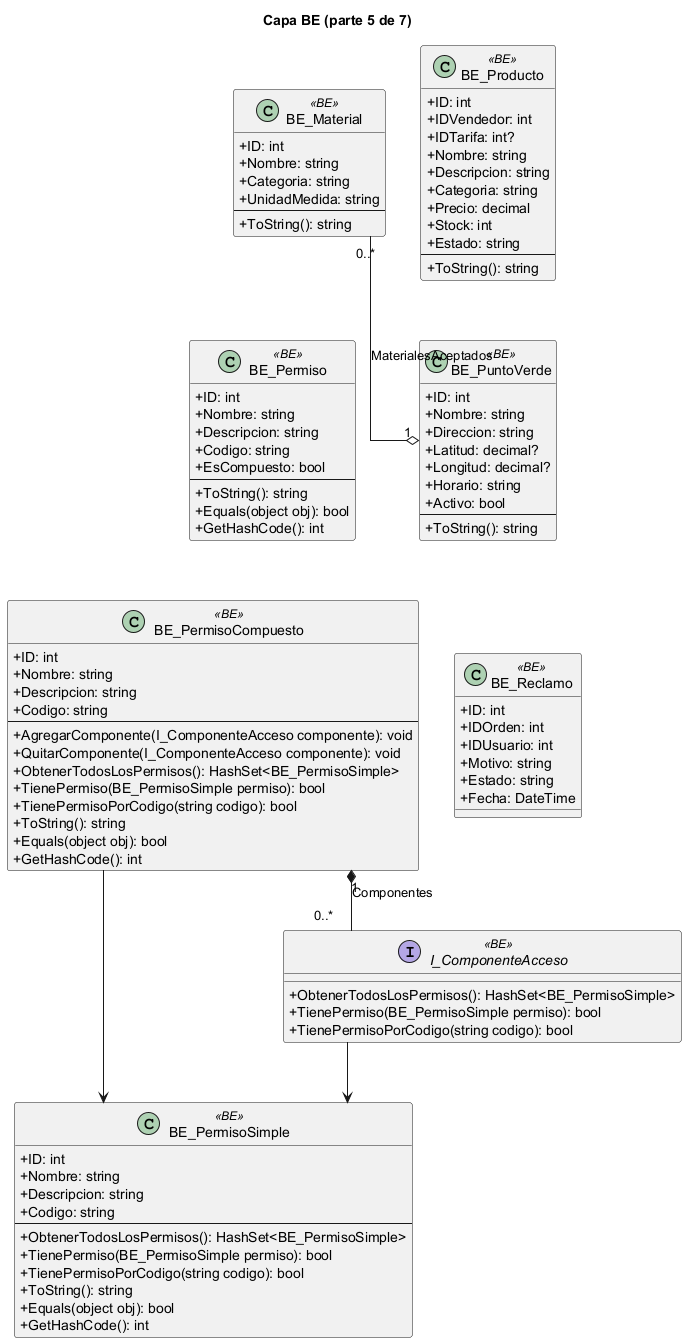

The diagram above was rendered by PlantUML. Its source (embedded in the PNG):
@startuml
skinparam classAttributeIconSize 0
skinparam linetype ortho
title Capa BE (parte 5 de 7)
class "BE_Material" as BE_Material <<BE>> {
  +ID: int
  +Nombre: string
  +Categoria: string
  +UnidadMedida: string
  --
  +ToString(): string
}
class "BE_Permiso" as BE_Permiso <<BE>> {
  +ID: int
  +Nombre: string
  +Descripcion: string
  +Codigo: string
  +EsCompuesto: bool
  --
  +ToString(): string
  +Equals(object obj): bool
  +GetHashCode(): int
}
class "BE_PermisoCompuesto" as BE_PermisoCompuesto <<BE>> {
  +ID: int
  +Nombre: string
  +Descripcion: string
  +Codigo: string
  --
  +AgregarComponente(I_ComponenteAcceso componente): void
  +QuitarComponente(I_ComponenteAcceso componente): void
  +ObtenerTodosLosPermisos(): HashSet<BE_PermisoSimple>
  +TienePermiso(BE_PermisoSimple permiso): bool
  +TienePermisoPorCodigo(string codigo): bool
  +ToString(): string
  +Equals(object obj): bool
  +GetHashCode(): int
}
class "BE_PermisoSimple" as BE_PermisoSimple <<BE>> {
  +ID: int
  +Nombre: string
  +Descripcion: string
  +Codigo: string
  --
  +ObtenerTodosLosPermisos(): HashSet<BE_PermisoSimple>
  +TienePermiso(BE_PermisoSimple permiso): bool
  +TienePermisoPorCodigo(string codigo): bool
  +ToString(): string
  +Equals(object obj): bool
  +GetHashCode(): int
}
class "BE_Producto" as BE_Producto <<BE>> {
  +ID: int
  +IDVendedor: int
  +IDTarifa: int?
  +Nombre: string
  +Descripcion: string
  +Categoria: string
  +Precio: decimal
  +Stock: int
  +Estado: string
  --
  +ToString(): string
}
class "BE_PuntoVerde" as BE_PuntoVerde <<BE>> {
  +ID: int
  +Nombre: string
  +Direccion: string
  +Latitud: decimal?
  +Longitud: decimal?
  +Horario: string
  +Activo: bool
  --
  +ToString(): string
}
class "BE_Reclamo" as BE_Reclamo <<BE>> {
  +ID: int
  +IDOrden: int
  +IDUsuario: int
  +Motivo: string
  +Estado: string
  +Fecha: DateTime
}
interface "I_ComponenteAcceso" as I_ComponenteAcceso <<BE>> {
  +ObtenerTodosLosPermisos(): HashSet<BE_PermisoSimple>
  +TienePermiso(BE_PermisoSimple permiso): bool
  +TienePermisoPorCodigo(string codigo): bool
}
BE_Material -[hidden]down- BE_Permiso
BE_Permiso -[hidden]down- BE_PermisoCompuesto
BE_PermisoCompuesto -[hidden]down- BE_PermisoSimple
BE_Producto -[hidden]down- BE_PuntoVerde
BE_PuntoVerde -[hidden]down- BE_Reclamo
BE_Reclamo -[hidden]down- I_ComponenteAcceso
BE_Material -[hidden]right- BE_Producto
BE_PermisoCompuesto "1" *-- "0..*" I_ComponenteAcceso : Componentes
BE_PermisoCompuesto --> BE_PermisoSimple
BE_PuntoVerde "1" o-- "0..*" BE_Material : MaterialesAceptados
I_ComponenteAcceso --> BE_PermisoSimple
@enduml